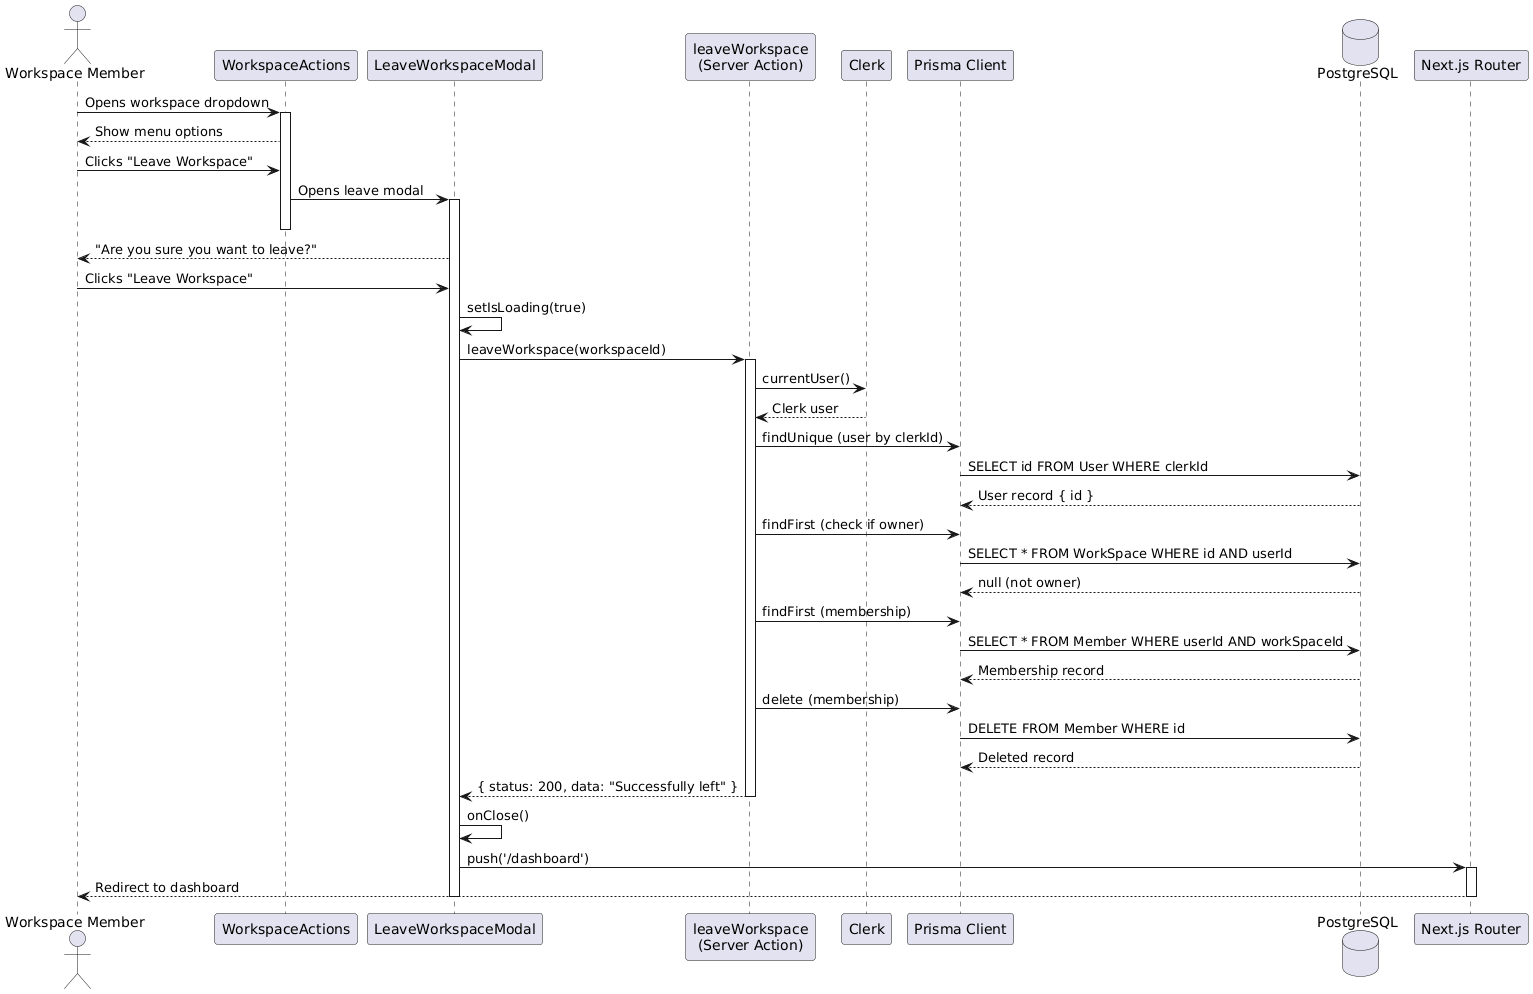

The diagram above was rendered by PlantUML. Its source (embedded in the PNG):
@startuml
actor "Workspace Member" as member
participant "WorkspaceActions" as actions
participant "LeaveWorkspaceModal" as modal
participant "leaveWorkspace\n(Server Action)" as action
participant "Clerk" as clerk
participant "Prisma Client" as prisma
database "PostgreSQL" as db
participant "Next.js Router" as router

member -> actions: Opens workspace dropdown
activate actions

actions --> member: Show menu options
member -> actions: Clicks "Leave Workspace"

actions -> modal: Opens leave modal
activate modal
deactivate actions

modal --> member: "Are you sure you want to leave?"

member -> modal: Clicks "Leave Workspace"
modal -> modal: setIsLoading(true)

modal -> action: leaveWorkspace(workspaceId)
activate action

action -> clerk: currentUser()
clerk --> action: Clerk user

action -> prisma: findUnique (user by clerkId)
prisma -> db: SELECT id FROM User WHERE clerkId
db --> prisma: User record { id }

action -> prisma: findFirst (check if owner)
prisma -> db: SELECT * FROM WorkSpace WHERE id AND userId
db --> prisma: null (not owner)

action -> prisma: findFirst (membership)
prisma -> db: SELECT * FROM Member WHERE userId AND workSpaceId
db --> prisma: Membership record

action -> prisma: delete (membership)
prisma -> db: DELETE FROM Member WHERE id
db --> prisma: Deleted record

action --> modal: { status: 200, data: "Successfully left" }
deactivate action

modal -> modal: onClose()
modal -> router: push('/dashboard')
activate router

router --> member: Redirect to dashboard
deactivate router
deactivate modal
@enduml